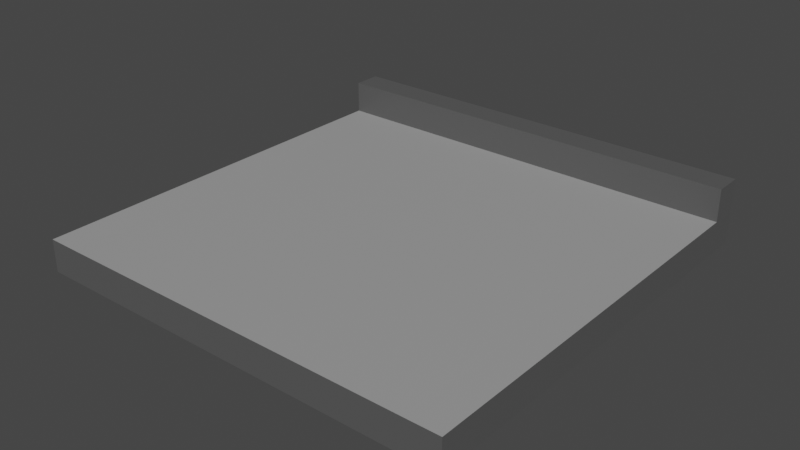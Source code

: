 # Source: roof_tile_3side.blend  (saved by Blender 3.1.7; exported with 4.5.12 LTS)
import bpy
from mathutils import Matrix  # noqa: F401  (used for matrix-valued properties, if any)

bpy.ops.wm.read_factory_settings(use_empty=True)
scene = bpy.context.scene
scene.name = 'Scene'

# ---- collections
col_collection = bpy.data.collections.new('Collection'); scene.collection.children.link(col_collection)

# ---- materials (node trees are filled in below, after node groups)
mat_material_001 = bpy.data.materials.new('Material.001')
mat_material_001.use_transparent_shadow = False
mat_material_002 = bpy.data.materials.new('Material.002')
mat_material_002.use_transparent_shadow = False

# ---- material node trees
mat_material_001.use_nodes = True; mat_material_001.node_tree.nodes.clear()
_N = mat_material_001.node_tree.nodes; _L = mat_material_001.node_tree.links
n0 = _N.new('ShaderNodeBsdfPrincipled'); n0.name = 'Principled BSDF'; n0.location = (10, 300)
n0.distribution = 'GGX'
n0.subsurface_method = 'RANDOM_WALK_SKIN'
n0.inputs[0].default_value = (0.09592, 0.09592, 0.09592, 1.0)
n0.inputs[3].default_value = 1.45
n0.inputs[27].default_value = (0.0, 0.0, 0.0, 1.0)
n0.inputs[28].default_value = 1.0
n1 = _N.new('ShaderNodeOutputMaterial'); n1.name = 'Material Output'; n1.location = (300, 300)
_L.new(n0.outputs[0], n1.inputs[0])
n1.is_active_output = True
mat_material_002.use_nodes = True; mat_material_002.node_tree.nodes.clear()
_N = mat_material_002.node_tree.nodes; _L = mat_material_002.node_tree.links
n0 = _N.new('ShaderNodeBsdfPrincipled'); n0.name = 'Principled BSDF'; n0.location = (10, 300)
n0.distribution = 'GGX'
n0.subsurface_method = 'RANDOM_WALK_SKIN'
n0.inputs[0].default_value = (0.3493, 0.3493, 0.3493, 1.0)
n0.inputs[3].default_value = 1.45
n0.inputs[27].default_value = (0.0, 0.0, 0.0, 1.0)
n0.inputs[28].default_value = 1.0
n1 = _N.new('ShaderNodeOutputMaterial'); n1.name = 'Material Output'; n1.location = (300, 300)
_L.new(n0.outputs[0], n1.inputs[0])
n1.is_active_output = True

# ---- world
world_world = bpy.data.worlds.new('World'); scene.world = world_world
world_world.use_nodes = True; world_world.node_tree.nodes.clear()
_N = world_world.node_tree.nodes; _L = world_world.node_tree.links
n0 = _N.new('ShaderNodeOutputWorld'); n0.name = 'World Output'; n0.location = (300, 300)
n1 = _N.new('ShaderNodeBackground'); n1.name = 'Background'; n1.location = (10, 300)
n1.inputs[0].default_value = (0.05088, 0.05088, 0.05088, 1.0)
_L.new(n1.outputs[0], n0.inputs[0])
n0.is_active_output = True
world_world.color = (0.05088, 0.05088, 0.05088)
world_world.use_sun_shadow = False
world_world.sun_shadow_jitter_overblur = 0.0

# ---- meshes
me_cube_001 = bpy.data.meshes.new('Cube.001')
me_cube_001.from_pydata([(-1.0, -1.0, 0.6981), (-1.0, 1.0, 0.6981), (-1.0, 1.0, 1.0), (1.0, -1.0, 0.6981), (1.0, 1.0, 0.6981), (1.0, 1.0, 1.0), (0.8523, 1.0, 0.6981), (-0.8523, 1.0, 0.6981), (-0.8523, 1.0, 1.0), (0.8523, 1.0, 1.0), (-0.8523, -1.0, 0.6981), (0.8523, -1.0, 0.6981), (-1.0, 0.8669, 0.6981), (-1.0, 0.8669, 1.0), (1.0, 0.8669, 0.6981), (1.0, 0.8669, 1.0), (0.8523, 0.8669, 1.0), (-0.8523, 0.8669, 1.0), (-0.8523, 0.8669, 0.6981), (0.8523, 0.8669, 0.6981), (-1.0, -1.0, 0.849), (-1.0, 1.0, 0.849), (1.0, 1.0, 0.849), (1.0, -1.0, 0.849), (-0.8523, 1.0, 0.849), (0.8523, 1.0, 0.849), (1.0, 0.8669, 0.849), (-1.0, 0.8669, 0.849), (0.8523, -1.0, 0.8484), (-0.8523, -1.0, 0.8484), (0.8523, 0.8669, 0.8484), (-0.8523, 0.8669, 0.8484)], [], [(27, 13, 2, 21), (25, 9, 5, 22), (19, 14, 3, 11), (23, 26, 30, 28), (12, 18, 10, 0), (18, 19, 11, 10), (16, 30, 26, 15), (21, 2, 8, 24), (24, 8, 9, 25), (7, 6, 19, 18), (1, 7, 18, 12), (9, 8, 17, 16), (5, 9, 16, 15), (8, 2, 13, 17), (6, 4, 14, 19), (22, 5, 15, 26), (20, 29, 31, 27), (0, 20, 27, 12), (4, 22, 26, 14), (7, 24, 25, 6), (1, 21, 24, 7), (11, 28, 29, 10), (3, 23, 28, 11), (10, 29, 20, 0), (14, 26, 23, 3), (6, 25, 22, 4), (12, 27, 21, 1), (30, 31, 29, 28), (16, 17, 31, 30), (17, 13, 27, 31)])
me_cube_001.polygons.foreach_set('material_index', [0, 0, 0, 1, 0, 0, 0, 0, 0, 0, 0, 0, 0, 0, 0, 0, 1, 0, 0, 0, 0, 0, 0, 0, 0, 0, 0, 1, 0, 0])
_uv = me_cube_001.uv_layers.new(name='UVMap')
_uv.uv.foreach_set('vector', [0.5, 0.2334, 0.625, 0.2334, 0.625, 0.25, 0.5, 0.25, 0.5, 0.4167, 0.625, 0.4167, 0.625, 0.5, 0.5, 0.5, 0.2917, 0.5166, 0.375, 0.5166, 0.375, 0.75, 0.2917, 0.75, 0.5, 0.75, 0.5, 0.5166, 0.7083, 0.5166, 0.5, 0.8333, 0.125, 0.5166, 0.2083, 0.5166, 0.2083, 0.75, 0.125, 0.75, 0.2083, 0.5166, 0.2917, 0.5166, 0.2917, 0.75, 0.2083, 0.75, 0.7083, 0.5166, 0.7083, 0.5166, 0.5, 0.5166, 0.625, 0.5166, 0.5, 0.25, 0.625, 0.25, 0.625, 0.3333, 0.5, 0.3333, 0.5, 0.3333, 0.625, 0.3333, 0.625, 0.4167, 0.5, 0.4167, 0.2083, 0.5, 0.2917, 0.5, 0.2917, 0.5166, 0.2083, 0.5166, 0.125, 0.5, 0.2083, 0.5, 0.2083, 0.5166, 0.125, 0.5166, 0.7083, 0.5, 0.7917, 0.5, 0.7917, 0.5166, 0.7083, 0.5166, 0.625, 0.5, 0.7083, 0.5, 0.7083, 0.5166, 0.625, 0.5166, 0.7917, 0.5, 0.875, 0.5, 0.875, 0.5166, 0.7917, 0.5166, 0.2917, 0.5, 0.375, 0.5, 0.375, 0.5166, 0.2917, 0.5166, 0.5, 0.5, 0.625, 0.5, 0.625, 0.5166, 0.5, 0.5166, 0.5, 1.0, 0.5, 0.9167, 0.7917, 0.5166, 0.5, 0.2334, 0.375, 0.0, 0.5, 0.0, 0.5, 0.2334, 0.375, 0.2334, 0.375, 0.5, 0.5, 0.5, 0.5, 0.5166, 0.375, 0.5166, 0.375, 0.3333, 0.5, 0.3333, 0.5, 0.4167, 0.375, 0.4167, 0.375, 0.25, 0.5, 0.25, 0.5, 0.3333, 0.375, 0.3333, 0.375, 0.8333, 0.5, 0.8333, 0.5, 0.9167, 0.375, 0.9167, 0.375, 0.75, 0.5, 0.75, 0.5, 0.8333, 0.375, 0.8333, 0.375, 0.9167, 0.5, 0.9167, 0.5, 1.0, 0.375, 1.0, 0.375, 0.5166, 0.5, 0.5166, 0.5, 0.75, 0.375, 0.75, 0.375, 0.4167, 0.5, 0.4167, 0.5, 0.5, 0.375, 0.5, 0.375, 0.2334, 0.5, 0.2334, 0.5, 0.25, 0.375, 0.25, 0.7083, 0.5166, 0.7917, 0.5166, 0.7917, 0.75, 0.7083, 0.75, 0.7083, 0.5166, 0.7917, 0.5166, 0.7917, 0.5166, 0.7083, 0.5166, 0.7917, 0.5166, 0.625, 0.2334, 0.5, 0.2334, 0.7917, 0.5166])
me_cube_001.materials.append(mat_material_001)
me_cube_001.materials.append(mat_material_002)
me_cube_001.use_remesh_fix_poles = True
me_cube_001.use_remesh_preserve_attributes = False
me_cube_001.update()

# ---- objects
ob_cube = bpy.data.objects.new('Cube', me_cube_001)

# ---- transforms, parenting, visibility, modifiers, constraints
ob_cube.location = (0.0, 0.0, -0.6562)

# ---- collection membership
col_collection.objects.link(ob_cube)

# ---- scene / render settings (as saved in the file)
scene.frame_start = 1; scene.frame_end = 250; scene.frame_set(1)
scene.render.engine = 'BLENDER_EEVEE_NEXT'
scene.cycles.sampling_pattern = 'TABULATED_SOBOL'
scene.cycles.use_light_tree = False
scene.view_settings.view_transform = 'Filmic'
bpy.context.view_layer.update()

# ---- added for rendering (the .blend has no active camera and no usable light): camera, sun
cam_auto = bpy.data.cameras.new('AutoCamera')
cam_auto.lens = 50.0
cam_auto.sensor_width = 36.0
cam_auto.clip_end = 1000.0
ob_auto_camera = bpy.data.objects.new('AutoCamera', cam_auto)
scene.collection.objects.link(ob_auto_camera)
ob_auto_camera.location = (2.6318, -3.15816, 2.29827)
ob_auto_camera.rotation_euler = (1.09748, -7.21219e-08, 0.694738)
scene.camera = ob_auto_camera
light_auto_sun = bpy.data.lights.new('AutoSun', 'SUN')
light_auto_sun.energy = 3.0
light_auto_sun.angle = 0.0523599
ob_auto_sun = bpy.data.objects.new('AutoSun', light_auto_sun)
scene.collection.objects.link(ob_auto_sun)
ob_auto_sun.rotation_euler = (0.872665, 0.174533, 0.523599)
bpy.context.view_layer.update()
